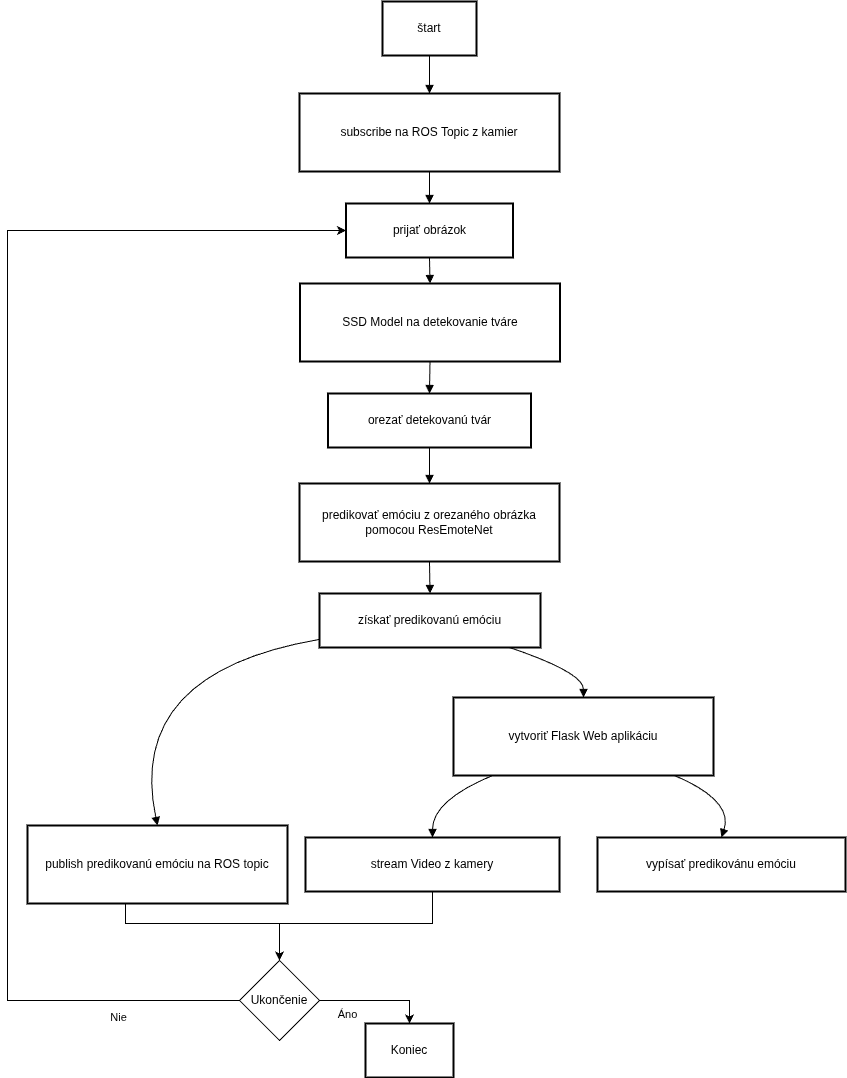

The diagram above was exported from draw.io. Its source (the exported page's mxGraphModel, read from the mxfile embedded in the PNG):
<mxGraphModel dx="2931" dy="1143" grid="1" gridSize="10" guides="1" tooltips="1" connect="1" arrows="1" fold="1" page="1" pageScale="1" pageWidth="850" pageHeight="1100" math="0" shadow="0">
  <root>
    <mxCell id="0" />
    <mxCell id="1" parent="0" />
    <mxCell id="2" value="štart" style="whiteSpace=wrap;strokeWidth=2;" parent="1" vertex="1">
      <mxGeometry x="395" y="8" width="94" height="54" as="geometry" />
    </mxCell>
    <mxCell id="3" value="subscribe na ROS Topic z kamier" style="whiteSpace=wrap;strokeWidth=2;" parent="1" vertex="1">
      <mxGeometry x="312" y="100" width="260" height="78" as="geometry" />
    </mxCell>
    <mxCell id="4" value="prijať obrázok" style="whiteSpace=wrap;strokeWidth=2;" parent="1" vertex="1">
      <mxGeometry x="358.5" y="210" width="167" height="54" as="geometry" />
    </mxCell>
    <mxCell id="5" value="SSD Model na detekovanie tváre" style="whiteSpace=wrap;strokeWidth=2;" parent="1" vertex="1">
      <mxGeometry x="312.5" y="290" width="260" height="78" as="geometry" />
    </mxCell>
    <mxCell id="6" value="orezať detekovanú tvár" style="whiteSpace=wrap;strokeWidth=2;" parent="1" vertex="1">
      <mxGeometry x="340.5" y="400" width="203" height="54" as="geometry" />
    </mxCell>
    <mxCell id="7" value="predikovať emóciu z orezaného obrázka pomocou ResEmoteNet" style="whiteSpace=wrap;strokeWidth=2;" parent="1" vertex="1">
      <mxGeometry x="312" y="490" width="260" height="78" as="geometry" />
    </mxCell>
    <mxCell id="8" value="získať predikovanú emóciu" style="whiteSpace=wrap;strokeWidth=2;" parent="1" vertex="1">
      <mxGeometry x="332" y="600" width="221" height="54" as="geometry" />
    </mxCell>
    <mxCell id="f-B4khV7Ddbquc3xreAC-28" style="edgeStyle=orthogonalEdgeStyle;rounded=0;orthogonalLoop=1;jettySize=auto;html=1;entryX=0.5;entryY=0;entryDx=0;entryDy=0;" edge="1" parent="1" source="9" target="f-B4khV7Ddbquc3xreAC-25">
      <mxGeometry relative="1" as="geometry">
        <Array as="points">
          <mxPoint x="138" y="930" />
          <mxPoint x="292" y="930" />
        </Array>
      </mxGeometry>
    </mxCell>
    <mxCell id="9" value="publish predikovanú emóciu na ROS topic" style="whiteSpace=wrap;strokeWidth=2;" parent="1" vertex="1">
      <mxGeometry x="40" y="832" width="260" height="78" as="geometry" />
    </mxCell>
    <mxCell id="10" value="vytvoriť Flask Web aplikáciu" style="whiteSpace=wrap;strokeWidth=2;" parent="1" vertex="1">
      <mxGeometry x="466" y="704" width="260" height="78" as="geometry" />
    </mxCell>
    <mxCell id="f-B4khV7Ddbquc3xreAC-27" style="edgeStyle=orthogonalEdgeStyle;rounded=0;orthogonalLoop=1;jettySize=auto;html=1;exitX=0.5;exitY=1;exitDx=0;exitDy=0;entryX=0.5;entryY=0;entryDx=0;entryDy=0;" edge="1" parent="1" source="11" target="f-B4khV7Ddbquc3xreAC-25">
      <mxGeometry relative="1" as="geometry">
        <Array as="points">
          <mxPoint x="445" y="930" />
          <mxPoint x="292" y="930" />
        </Array>
      </mxGeometry>
    </mxCell>
    <mxCell id="11" value="stream Video z kamery" style="whiteSpace=wrap;strokeWidth=2;" parent="1" vertex="1">
      <mxGeometry x="318" y="844" width="254" height="54" as="geometry" />
    </mxCell>
    <mxCell id="12" value="vypísať predikovánu emóciu" style="whiteSpace=wrap;strokeWidth=2;" parent="1" vertex="1">
      <mxGeometry x="610" y="844" width="248" height="54" as="geometry" />
    </mxCell>
    <mxCell id="13" value="Koniec" style="whiteSpace=wrap;strokeWidth=2;" parent="1" vertex="1">
      <mxGeometry x="378" y="1030" width="88" height="54" as="geometry" />
    </mxCell>
    <mxCell id="14" value="" style="curved=1;startArrow=none;endArrow=block;exitX=0.5;exitY=1;entryX=0.5;entryY=0;" parent="1" source="2" target="3" edge="1">
      <mxGeometry relative="1" as="geometry">
        <Array as="points" />
      </mxGeometry>
    </mxCell>
    <mxCell id="15" value="" style="curved=1;startArrow=none;endArrow=block;exitX=0.5;exitY=1;entryX=0.5;entryY=0;" parent="1" source="3" target="4" edge="1">
      <mxGeometry relative="1" as="geometry">
        <Array as="points" />
      </mxGeometry>
    </mxCell>
    <mxCell id="16" value="" style="curved=1;startArrow=none;endArrow=block;exitX=0.5;exitY=1;entryX=0.5;entryY=0;" parent="1" source="4" target="5" edge="1">
      <mxGeometry relative="1" as="geometry">
        <Array as="points" />
      </mxGeometry>
    </mxCell>
    <mxCell id="17" value="" style="curved=1;startArrow=none;endArrow=block;exitX=0.5;exitY=1;entryX=0.5;entryY=0;" parent="1" source="5" target="6" edge="1">
      <mxGeometry relative="1" as="geometry">
        <Array as="points" />
      </mxGeometry>
    </mxCell>
    <mxCell id="18" value="" style="curved=1;startArrow=none;endArrow=block;exitX=0.5;exitY=1;entryX=0.5;entryY=0;" parent="1" source="6" target="7" edge="1">
      <mxGeometry relative="1" as="geometry">
        <Array as="points" />
      </mxGeometry>
    </mxCell>
    <mxCell id="19" value="" style="curved=1;startArrow=none;endArrow=block;exitX=0.5;exitY=1;entryX=0.5;entryY=0;" parent="1" source="7" target="8" edge="1">
      <mxGeometry relative="1" as="geometry">
        <Array as="points" />
      </mxGeometry>
    </mxCell>
    <mxCell id="20" value="" style="curved=1;startArrow=none;endArrow=block;exitX=0;exitY=0.85;entryX=0.5;entryY=0;" parent="1" source="8" target="9" edge="1">
      <mxGeometry relative="1" as="geometry">
        <Array as="points">
          <mxPoint x="138" y="679" />
        </Array>
      </mxGeometry>
    </mxCell>
    <mxCell id="21" value="" style="curved=1;startArrow=none;endArrow=block;exitX=0.86;exitY=1;entryX=0.5;entryY=0;" parent="1" source="8" target="10" edge="1">
      <mxGeometry relative="1" as="geometry">
        <Array as="points">
          <mxPoint x="596" y="679" />
        </Array>
      </mxGeometry>
    </mxCell>
    <mxCell id="22" value="" style="curved=1;startArrow=none;endArrow=block;exitX=0.15;exitY=1;entryX=0.5;entryY=0;" parent="1" source="10" target="11" edge="1">
      <mxGeometry relative="1" as="geometry">
        <Array as="points">
          <mxPoint x="445" y="807" />
        </Array>
      </mxGeometry>
    </mxCell>
    <mxCell id="23" value="" style="curved=1;startArrow=none;endArrow=block;exitX=0.85;exitY=1;entryX=0.5;entryY=0;" parent="1" source="10" target="12" edge="1">
      <mxGeometry relative="1" as="geometry">
        <Array as="points">
          <mxPoint x="746" y="807" />
        </Array>
      </mxGeometry>
    </mxCell>
    <mxCell id="f-B4khV7Ddbquc3xreAC-29" style="edgeStyle=orthogonalEdgeStyle;rounded=0;orthogonalLoop=1;jettySize=auto;html=1;exitX=1;exitY=0.5;exitDx=0;exitDy=0;entryX=0.5;entryY=0;entryDx=0;entryDy=0;" edge="1" parent="1" source="f-B4khV7Ddbquc3xreAC-25" target="13">
      <mxGeometry relative="1" as="geometry" />
    </mxCell>
    <mxCell id="f-B4khV7Ddbquc3xreAC-32" value="Áno" style="edgeLabel;html=1;align=center;verticalAlign=middle;resizable=0;points=[];" vertex="1" connectable="0" parent="f-B4khV7Ddbquc3xreAC-29">
      <mxGeometry x="0.1504" y="-1" relative="1" as="geometry">
        <mxPoint x="-38" y="12" as="offset" />
      </mxGeometry>
    </mxCell>
    <mxCell id="f-B4khV7Ddbquc3xreAC-30" style="edgeStyle=orthogonalEdgeStyle;rounded=0;orthogonalLoop=1;jettySize=auto;html=1;exitX=0;exitY=0.5;exitDx=0;exitDy=0;entryX=0;entryY=0.5;entryDx=0;entryDy=0;" edge="1" parent="1" source="f-B4khV7Ddbquc3xreAC-25" target="4">
      <mxGeometry relative="1" as="geometry">
        <Array as="points">
          <mxPoint x="20" y="1007" />
          <mxPoint x="20" y="237" />
        </Array>
      </mxGeometry>
    </mxCell>
    <mxCell id="f-B4khV7Ddbquc3xreAC-31" value="Nie&lt;div&gt;&lt;br&gt;&lt;/div&gt;" style="edgeLabel;html=1;align=center;verticalAlign=middle;resizable=0;points=[];" vertex="1" connectable="0" parent="f-B4khV7Ddbquc3xreAC-30">
      <mxGeometry x="-0.8717" y="2" relative="1" as="geometry">
        <mxPoint x="-36" y="21" as="offset" />
      </mxGeometry>
    </mxCell>
    <mxCell id="f-B4khV7Ddbquc3xreAC-25" value="Ukončenie" style="rhombus;whiteSpace=wrap;html=1;" vertex="1" parent="1">
      <mxGeometry x="252" y="967" width="80" height="80" as="geometry" />
    </mxCell>
  </root>
</mxGraphModel>